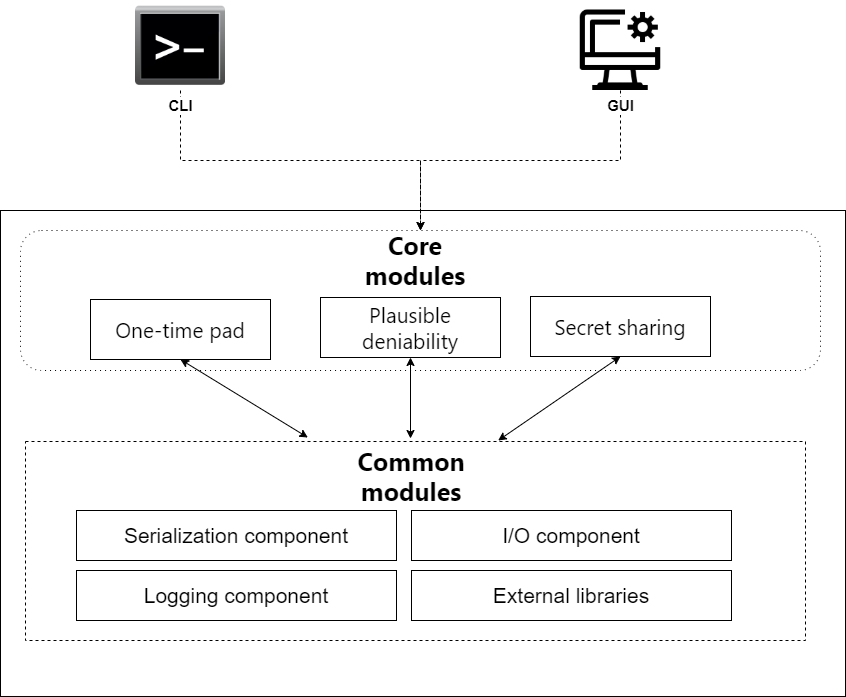

The diagram above was exported from draw.io. Its source (the exported page's mxGraphModel, read from the mxfile embedded in the PNG):
<mxGraphModel dx="1673" dy="896" grid="1" gridSize="10" guides="1" tooltips="1" connect="1" arrows="1" fold="1" page="1" pageScale="1" pageWidth="1169" pageHeight="827" math="0" shadow="0">
  <root>
    <mxCell id="0" />
    <mxCell id="1" parent="0" />
    <mxCell id="JmuETAS30tG6qgiBV2Mi-1" value="" style="rounded=1;whiteSpace=wrap;html=1;fillColor=none;dashed=1;dashPattern=1 4;" vertex="1" parent="1">
      <mxGeometry x="185" y="240" width="800" height="140" as="geometry" />
    </mxCell>
    <mxCell id="JmuETAS30tG6qgiBV2Mi-3" value="&lt;font face=&quot;Segoe UI&quot; style=&quot;font-size: 21px&quot;&gt;One-time pad&lt;/font&gt;" style="rounded=0;whiteSpace=wrap;html=1;" vertex="1" parent="1">
      <mxGeometry x="255" y="309" width="180" height="60" as="geometry" />
    </mxCell>
    <mxCell id="JmuETAS30tG6qgiBV2Mi-4" value="&lt;font face=&quot;Segoe UI&quot; style=&quot;font-size: 21px&quot;&gt;Plausible deniability&lt;/font&gt;" style="rounded=0;whiteSpace=wrap;html=1;" vertex="1" parent="1">
      <mxGeometry x="485" y="307" width="180" height="60" as="geometry" />
    </mxCell>
    <mxCell id="JmuETAS30tG6qgiBV2Mi-5" value="&lt;font face=&quot;Segoe UI&quot; style=&quot;font-size: 21px&quot;&gt;Secret sharing&lt;/font&gt;" style="rounded=0;whiteSpace=wrap;html=1;" vertex="1" parent="1">
      <mxGeometry x="695" y="306" width="180" height="60" as="geometry" />
    </mxCell>
    <mxCell id="JmuETAS30tG6qgiBV2Mi-6" value="" style="rounded=0;whiteSpace=wrap;html=1;dashed=1;fillColor=none;" vertex="1" parent="1">
      <mxGeometry x="190" y="451" width="780" height="199" as="geometry" />
    </mxCell>
    <mxCell id="JmuETAS30tG6qgiBV2Mi-9" value="&lt;font style=&quot;font-size: 21px&quot;&gt;Serialization component&lt;/font&gt;" style="rounded=0;whiteSpace=wrap;html=1;" vertex="1" parent="1">
      <mxGeometry x="241" y="520" width="320" height="50" as="geometry" />
    </mxCell>
    <mxCell id="JmuETAS30tG6qgiBV2Mi-10" value="&lt;font style=&quot;font-size: 21px&quot;&gt;Logging component&lt;/font&gt;" style="rounded=0;whiteSpace=wrap;html=1;" vertex="1" parent="1">
      <mxGeometry x="241" y="580" width="320" height="50" as="geometry" />
    </mxCell>
    <mxCell id="JmuETAS30tG6qgiBV2Mi-12" value="&lt;font style=&quot;font-size: 21px&quot;&gt;I/O component&lt;/font&gt;" style="rounded=0;whiteSpace=wrap;html=1;" vertex="1" parent="1">
      <mxGeometry x="576" y="520" width="320" height="50" as="geometry" />
    </mxCell>
    <mxCell id="JmuETAS30tG6qgiBV2Mi-13" value="&lt;font style=&quot;font-size: 21px&quot;&gt;External libraries&lt;/font&gt;" style="rounded=0;whiteSpace=wrap;html=1;" vertex="1" parent="1">
      <mxGeometry x="576" y="580" width="320" height="50" as="geometry" />
    </mxCell>
    <mxCell id="JmuETAS30tG6qgiBV2Mi-14" value="" style="endArrow=classic;startArrow=classic;html=1;exitX=0.362;exitY=-0.02;exitDx=0;exitDy=0;entryX=0.5;entryY=1;entryDx=0;entryDy=0;exitPerimeter=0;" edge="1" parent="1" source="JmuETAS30tG6qgiBV2Mi-6" target="JmuETAS30tG6qgiBV2Mi-3">
      <mxGeometry width="50" height="50" relative="1" as="geometry">
        <mxPoint x="495" y="450" as="sourcePoint" />
        <mxPoint x="295" y="360" as="targetPoint" />
      </mxGeometry>
    </mxCell>
    <mxCell id="JmuETAS30tG6qgiBV2Mi-16" value="&lt;font style=&quot;font-size: 25px&quot; face=&quot;Segoe UI&quot;&gt;&lt;b&gt;Core modules&lt;/b&gt;&lt;/font&gt;" style="text;html=1;strokeColor=none;fillColor=none;align=center;verticalAlign=middle;whiteSpace=wrap;rounded=0;dashed=1;dashPattern=1 4;" vertex="1" parent="1">
      <mxGeometry x="520" y="254" width="120" height="30" as="geometry" />
    </mxCell>
    <mxCell id="JmuETAS30tG6qgiBV2Mi-20" value="" style="rounded=0;whiteSpace=wrap;html=1;fillColor=none;" vertex="1" parent="1">
      <mxGeometry x="165" y="220" width="845" height="486" as="geometry" />
    </mxCell>
    <mxCell id="JmuETAS30tG6qgiBV2Mi-17" value="" style="endArrow=classic;startArrow=classic;html=1;entryX=0.5;entryY=1;entryDx=0;entryDy=0;" edge="1" parent="1" target="JmuETAS30tG6qgiBV2Mi-4">
      <mxGeometry width="50" height="50" relative="1" as="geometry">
        <mxPoint x="575" y="448" as="sourcePoint" />
        <mxPoint x="475" y="390" as="targetPoint" />
      </mxGeometry>
    </mxCell>
    <mxCell id="JmuETAS30tG6qgiBV2Mi-18" value="" style="endArrow=classic;startArrow=classic;html=1;entryX=0.606;entryY=-0.005;entryDx=0;entryDy=0;exitX=0.5;exitY=1;exitDx=0;exitDy=0;entryPerimeter=0;" edge="1" parent="1" source="JmuETAS30tG6qgiBV2Mi-5" target="JmuETAS30tG6qgiBV2Mi-6">
      <mxGeometry width="50" height="50" relative="1" as="geometry">
        <mxPoint x="685" y="400" as="sourcePoint" />
        <mxPoint x="622.5000000000005" y="450" as="targetPoint" />
      </mxGeometry>
    </mxCell>
    <mxCell id="JmuETAS30tG6qgiBV2Mi-22" value="&lt;font style=&quot;font-size: 25px&quot; face=&quot;Segoe UI&quot;&gt;&lt;b&gt;Common modules&lt;/b&gt;&lt;/font&gt;" style="text;html=1;strokeColor=none;fillColor=none;align=center;verticalAlign=middle;whiteSpace=wrap;rounded=0;dashed=1;dashPattern=1 4;" vertex="1" parent="1">
      <mxGeometry x="516" y="470" width="120" height="30" as="geometry" />
    </mxCell>
    <mxCell id="JmuETAS30tG6qgiBV2Mi-30" style="edgeStyle=orthogonalEdgeStyle;rounded=0;orthogonalLoop=1;jettySize=auto;html=1;entryX=0.5;entryY=0;entryDx=0;entryDy=0;fontSize=15;dashed=1;" edge="1" parent="1" source="JmuETAS30tG6qgiBV2Mi-24" target="JmuETAS30tG6qgiBV2Mi-1">
      <mxGeometry relative="1" as="geometry" />
    </mxCell>
    <mxCell id="JmuETAS30tG6qgiBV2Mi-24" value="&lt;b&gt;GUI&lt;/b&gt;" style="shape=image;html=1;verticalAlign=top;verticalLabelPosition=bottom;labelBackgroundColor=#ffffff;imageAspect=0;aspect=fixed;image=https://cdn3.iconfinder.com/data/icons/essential-pack/32/24-Computer-Process-128.png;dashed=1;dashPattern=1 4;fontSize=15;fillColor=none;" vertex="1" parent="1">
      <mxGeometry x="744.75" y="19.5" width="80.5" height="80.5" as="geometry" />
    </mxCell>
    <mxCell id="JmuETAS30tG6qgiBV2Mi-29" style="edgeStyle=orthogonalEdgeStyle;rounded=0;orthogonalLoop=1;jettySize=auto;html=1;entryX=0.5;entryY=0;entryDx=0;entryDy=0;fontSize=15;dashed=1;" edge="1" parent="1" source="JmuETAS30tG6qgiBV2Mi-25" target="JmuETAS30tG6qgiBV2Mi-1">
      <mxGeometry relative="1" as="geometry" />
    </mxCell>
    <mxCell id="JmuETAS30tG6qgiBV2Mi-25" value="&lt;b&gt;CLI&lt;/b&gt;" style="shape=image;html=1;verticalAlign=top;verticalLabelPosition=bottom;labelBackgroundColor=#ffffff;imageAspect=0;aspect=fixed;image=https://cdn4.iconfinder.com/data/icons/icocentre-free-icons/170/f-command_256-128.png;dashed=1;fontSize=15;fillColor=#000000;" vertex="1" parent="1">
      <mxGeometry x="300" y="10" width="90" height="90" as="geometry" />
    </mxCell>
  </root>
</mxGraphModel>